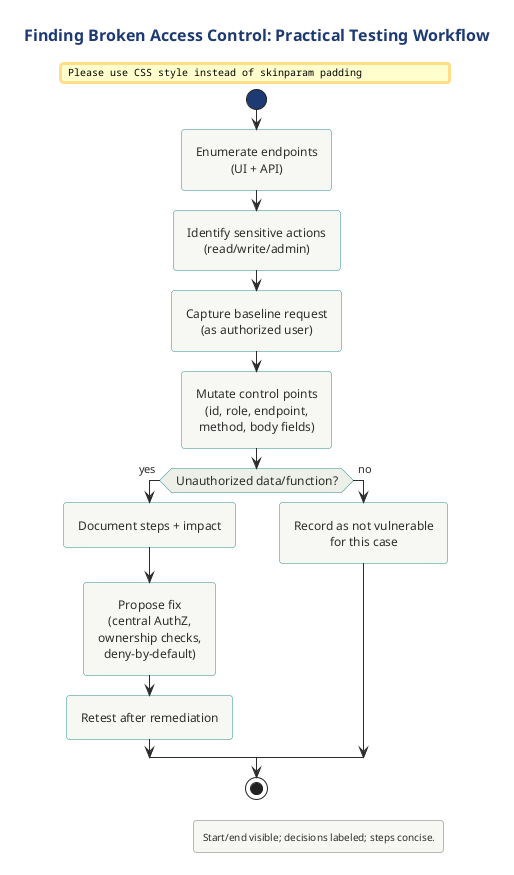

The diagram above was rendered by PlantUML. Its source (embedded in the PNG):
@startuml
title Finding Broken Access Control: Practical Testing Workflow

!include ../../../../../../../tooling/styles/plantuml/behavioral/activity-diagram-style.iuml

start
:Enumerate endpoints\n(UI + API);
:Identify sensitive actions\n(read/write/admin);
:Capture baseline request\n(as authorized user);
:Mutate control points\n(id, role, endpoint,\nmethod, body fields);
if (Unauthorized data/function?) then (yes)
  :Document steps + impact;
  :Propose fix\n(central AuthZ,\nownership checks,\ndeny-by-default);
  :Retest after remediation;
else (no)
  :Record as not vulnerable\nfor this case;
endif
stop

legend right
Start/end visible; decisions labeled; steps concise.
endlegend
@enduml